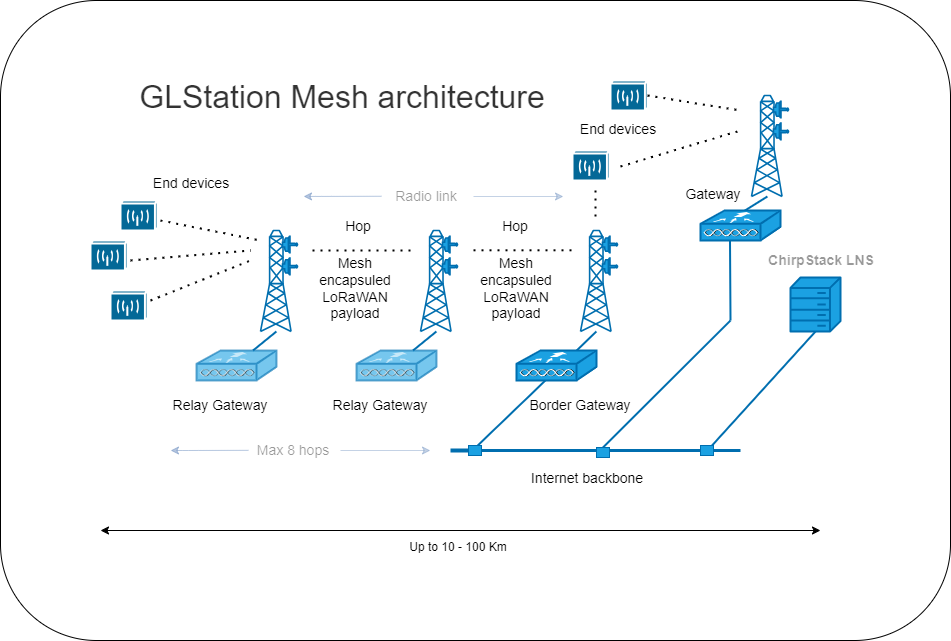

The diagram above was exported from draw.io. Its source (the exported page's mxGraphModel, read from the mxfile embedded in the PNG):
<mxGraphModel dx="1647" dy="1733" grid="1" gridSize="10" guides="1" tooltips="1" connect="1" arrows="1" fold="1" page="1" pageScale="1" pageWidth="850" pageHeight="1100" math="0" shadow="0">
  <root>
    <mxCell id="0" />
    <mxCell id="1" parent="0" />
    <mxCell id="70" value="" style="rounded=1;whiteSpace=wrap;html=1;fontSize=12;" parent="1" vertex="1">
      <mxGeometry x="-60" y="-50" width="950" height="640" as="geometry" />
    </mxCell>
    <mxCell id="2" value="" style="shape=mxgraph.cisco.wireless.radio_tower;sketch=0;html=1;pointerEvents=1;dashed=0;fillColor=#1ba1e2;strokeColor=#006EAF;strokeWidth=2;verticalLabelPosition=bottom;verticalAlign=top;align=center;outlineConnect=0;fontColor=#ffffff;" parent="1" vertex="1">
      <mxGeometry x="200" y="180" width="37" height="101" as="geometry" />
    </mxCell>
    <mxCell id="3" value="" style="shape=mxgraph.cisco.wireless.radio_tower;sketch=0;html=1;pointerEvents=1;dashed=0;fillColor=#1ba1e2;strokeColor=#006EAF;strokeWidth=2;verticalLabelPosition=bottom;verticalAlign=top;align=center;outlineConnect=0;flipV=0;flipH=0;fontColor=#ffffff;" parent="1" vertex="1">
      <mxGeometry x="360" y="180" width="37" height="101" as="geometry" />
    </mxCell>
    <mxCell id="5" value="" style="shape=mxgraph.cisco.wireless.radio_tower;sketch=0;html=1;pointerEvents=1;dashed=0;fillColor=#1ba1e2;strokeColor=#006EAF;strokeWidth=2;verticalLabelPosition=bottom;verticalAlign=top;align=center;outlineConnect=0;flipV=0;flipH=0;fontColor=#ffffff;" parent="1" vertex="1">
      <mxGeometry x="520" y="180" width="37" height="101" as="geometry" />
    </mxCell>
    <mxCell id="9" value="" style="shape=mxgraph.cisco.wireless.wireless_transport;sketch=0;html=1;pointerEvents=1;dashed=0;fillColor=#036897;strokeColor=#ffffff;strokeWidth=2;verticalLabelPosition=bottom;verticalAlign=top;align=center;outlineConnect=0;" parent="1" vertex="1">
      <mxGeometry x="50" y="240" width="37" height="30" as="geometry" />
    </mxCell>
    <mxCell id="10" value="" style="shape=mxgraph.cisco.wireless.wireless_transport;sketch=0;html=1;pointerEvents=1;dashed=0;fillColor=#036897;strokeColor=#ffffff;strokeWidth=2;verticalLabelPosition=bottom;verticalAlign=top;align=center;outlineConnect=0;" parent="1" vertex="1">
      <mxGeometry x="30" y="190" width="37" height="30" as="geometry" />
    </mxCell>
    <mxCell id="11" value="" style="shape=mxgraph.cisco.wireless.wireless_transport;sketch=0;html=1;pointerEvents=1;dashed=0;fillColor=#036897;strokeColor=#ffffff;strokeWidth=2;verticalLabelPosition=bottom;verticalAlign=top;align=center;outlineConnect=0;" parent="1" vertex="1">
      <mxGeometry x="60" y="150" width="37" height="30" as="geometry" />
    </mxCell>
    <mxCell id="16" value="" style="endArrow=none;html=1;startArrow=none;strokeWidth=3;fillColor=#1ba1e2;strokeColor=#006EAF;" parent="1" source="22" edge="1">
      <mxGeometry width="50" height="50" relative="1" as="geometry">
        <mxPoint x="390" y="400" as="sourcePoint" />
        <mxPoint x="680" y="400" as="targetPoint" />
      </mxGeometry>
    </mxCell>
    <mxCell id="18" value="" style="endArrow=none;html=1;entryX=0.5;entryY=1;entryDx=0;entryDy=0;entryPerimeter=0;strokeWidth=2;fillColor=#1ba1e2;strokeColor=#006EAF;" parent="1" target="13" edge="1">
      <mxGeometry width="50" height="50" relative="1" as="geometry">
        <mxPoint x="647" y="400" as="sourcePoint" />
        <mxPoint x="697" y="350" as="targetPoint" />
      </mxGeometry>
    </mxCell>
    <mxCell id="21" value="" style="endArrow=none;html=1;entryX=0.43;entryY=1;entryDx=0;entryDy=0;entryPerimeter=0;strokeWidth=2;fillColor=#1ba1e2;strokeColor=#006EAF;" parent="1" target="5" edge="1">
      <mxGeometry width="50" height="50" relative="1" as="geometry">
        <mxPoint x="411.9999999999998" y="400" as="sourcePoint" />
        <mxPoint x="520.0000000000002" y="281" as="targetPoint" />
      </mxGeometry>
    </mxCell>
    <mxCell id="27" value="" style="endArrow=none;html=1;strokeWidth=4;fillColor=#1ba1e2;strokeColor=#006EAF;" parent="1" target="22" edge="1">
      <mxGeometry width="50" height="50" relative="1" as="geometry">
        <mxPoint x="390" y="400" as="sourcePoint" />
        <mxPoint x="647" y="400" as="targetPoint" />
      </mxGeometry>
    </mxCell>
    <mxCell id="22" value="" style="rounded=1;whiteSpace=wrap;html=1;arcSize=0;fillColor=#1ba1e2;fontColor=#ffffff;strokeColor=#006EAF;" parent="1" vertex="1">
      <mxGeometry x="408" y="395" width="13" height="10" as="geometry" />
    </mxCell>
    <mxCell id="28" value="" style="rounded=1;whiteSpace=wrap;html=1;arcSize=0;fillColor=#1ba1e2;fontColor=#ffffff;strokeColor=#006EAF;" parent="1" vertex="1">
      <mxGeometry x="640" y="395" width="13" height="10" as="geometry" />
    </mxCell>
    <mxCell id="32" value="" style="endArrow=none;dashed=1;html=1;dashPattern=1 3;strokeWidth=2;" parent="1" edge="1">
      <mxGeometry width="50" height="50" relative="1" as="geometry">
        <mxPoint x="100" y="170" as="sourcePoint" />
        <mxPoint x="200" y="190" as="targetPoint" />
      </mxGeometry>
    </mxCell>
    <mxCell id="33" value="" style="endArrow=none;dashed=1;html=1;dashPattern=1 3;strokeWidth=2;" parent="1" edge="1">
      <mxGeometry width="50" height="50" relative="1" as="geometry">
        <mxPoint x="70" y="210" as="sourcePoint" />
        <mxPoint x="190" y="200" as="targetPoint" />
      </mxGeometry>
    </mxCell>
    <mxCell id="34" value="" style="endArrow=none;dashed=1;html=1;dashPattern=1 3;strokeWidth=2;" parent="1" edge="1">
      <mxGeometry width="50" height="50" relative="1" as="geometry">
        <mxPoint x="90" y="250" as="sourcePoint" />
        <mxPoint x="190" y="210" as="targetPoint" />
      </mxGeometry>
    </mxCell>
    <mxCell id="35" value="ChirpStack LNS" style="rounded=0;whiteSpace=wrap;html=1;fillColor=none;strokeColor=none;fontStyle=1;fontSize=14;textOpacity=40;" parent="1" vertex="1">
      <mxGeometry x="701" y="195" width="120" height="30" as="geometry" />
    </mxCell>
    <mxCell id="36" value="&lt;span style=&quot;font-weight: normal;&quot;&gt;Internet backbone&lt;/span&gt;" style="rounded=0;whiteSpace=wrap;html=1;fillColor=none;strokeColor=none;fontStyle=1;fontSize=14;" parent="1" vertex="1">
      <mxGeometry x="456" y="413" width="142" height="30" as="geometry" />
    </mxCell>
    <mxCell id="37" value="" style="endArrow=none;dashed=1;html=1;dashPattern=1 3;strokeWidth=2;" parent="1" edge="1">
      <mxGeometry width="50" height="50" relative="1" as="geometry">
        <mxPoint x="350" y="200" as="sourcePoint" />
        <mxPoint x="250" y="200" as="targetPoint" />
      </mxGeometry>
    </mxCell>
    <mxCell id="38" value="" style="endArrow=none;dashed=1;html=1;dashPattern=1 3;strokeWidth=2;" parent="1" edge="1">
      <mxGeometry width="50" height="50" relative="1" as="geometry">
        <mxPoint x="511" y="199.8" as="sourcePoint" />
        <mxPoint x="411" y="199.8" as="targetPoint" />
      </mxGeometry>
    </mxCell>
    <mxCell id="13" value="" style="shape=mxgraph.cisco.misc.hp_mini;sketch=0;html=1;pointerEvents=1;dashed=0;fillColor=#1ba1e2;strokeColor=#006EAF;strokeWidth=2;verticalLabelPosition=bottom;verticalAlign=top;align=center;outlineConnect=0;fontColor=#ffffff;" parent="1" vertex="1">
      <mxGeometry x="730" y="227" width="50" height="54" as="geometry" />
    </mxCell>
    <mxCell id="7" value="" style="shape=mxgraph.cisco.wireless.wlan_controller;sketch=0;html=1;pointerEvents=1;dashed=0;fillColor=#1ba1e2;strokeColor=#006EAF;strokeWidth=2;verticalLabelPosition=bottom;verticalAlign=top;align=center;outlineConnect=0;fontColor=#ffffff;" parent="1" vertex="1">
      <mxGeometry x="456" y="300" width="80" height="30" as="geometry" />
    </mxCell>
    <mxCell id="39" value="Border Gateway" style="rounded=0;whiteSpace=wrap;html=1;fillColor=none;strokeColor=none;fontSize=14;" parent="1" vertex="1">
      <mxGeometry x="460" y="340" width="120" height="30" as="geometry" />
    </mxCell>
    <mxCell id="40" value="" style="shape=mxgraph.cisco.wireless.radio_tower;sketch=0;html=1;pointerEvents=1;dashed=0;fillColor=#1ba1e2;strokeColor=#006EAF;strokeWidth=2;verticalLabelPosition=bottom;verticalAlign=top;align=center;outlineConnect=0;flipV=0;flipH=0;fontColor=#ffffff;" parent="1" vertex="1">
      <mxGeometry x="691" y="45" width="37" height="101" as="geometry" />
    </mxCell>
    <mxCell id="43" value="" style="shape=mxgraph.cisco.wireless.wireless_transport;sketch=0;html=1;pointerEvents=1;dashed=0;fillColor=#036897;strokeColor=#ffffff;strokeWidth=2;verticalLabelPosition=bottom;verticalAlign=top;align=center;outlineConnect=0;" parent="1" vertex="1">
      <mxGeometry x="550" y="30" width="37" height="30" as="geometry" />
    </mxCell>
    <mxCell id="46" value="" style="endArrow=none;html=1;strokeWidth=2;startArrow=none;exitX=0.5;exitY=0;exitDx=0;exitDy=0;fillColor=#1ba1e2;strokeColor=#006EAF;" parent="1" source="47" edge="1">
      <mxGeometry width="50" height="50" relative="1" as="geometry">
        <mxPoint x="550" y="390" as="sourcePoint" />
        <mxPoint x="670" y="270" as="targetPoint" />
      </mxGeometry>
    </mxCell>
    <mxCell id="50" value="" style="endArrow=none;html=1;strokeWidth=2;startArrow=none;fillColor=#1ba1e2;strokeColor=#006EAF;" parent="1" edge="1">
      <mxGeometry width="50" height="50" relative="1" as="geometry">
        <mxPoint x="670" y="270" as="sourcePoint" />
        <mxPoint x="669.5" y="190.5" as="targetPoint" />
      </mxGeometry>
    </mxCell>
    <mxCell id="51" value="Gateway" style="rounded=0;whiteSpace=wrap;html=1;fillColor=none;strokeColor=none;fontSize=14;" parent="1" vertex="1">
      <mxGeometry x="620" y="129" width="66" height="30" as="geometry" />
    </mxCell>
    <mxCell id="52" value="" style="endArrow=none;dashed=1;html=1;dashPattern=1 3;strokeWidth=2;" parent="1" edge="1">
      <mxGeometry width="50" height="50" relative="1" as="geometry">
        <mxPoint x="587" y="45" as="sourcePoint" />
        <mxPoint x="680" y="60" as="targetPoint" />
      </mxGeometry>
    </mxCell>
    <mxCell id="53" value="" style="endArrow=none;html=1;strokeWidth=2;entryX=0.43;entryY=1;entryDx=0;entryDy=0;entryPerimeter=0;fillColor=#1ba1e2;strokeColor=#006EAF;" parent="1" target="40" edge="1">
      <mxGeometry width="50" height="50" relative="1" as="geometry">
        <mxPoint x="684.5" y="160" as="sourcePoint" />
        <mxPoint x="734.5" y="110" as="targetPoint" />
      </mxGeometry>
    </mxCell>
    <mxCell id="54" value="" style="endArrow=classic;startArrow=classic;html=1;strokeWidth=1;" parent="1" edge="1">
      <mxGeometry width="50" height="50" relative="1" as="geometry">
        <mxPoint x="40" y="480" as="sourcePoint" />
        <mxPoint x="760" y="480" as="targetPoint" />
      </mxGeometry>
    </mxCell>
    <mxCell id="56" value="Relay Gateway" style="rounded=0;whiteSpace=wrap;html=1;fillColor=none;strokeColor=none;fontSize=14;" parent="1" vertex="1">
      <mxGeometry x="110" y="340" width="100" height="30" as="geometry" />
    </mxCell>
    <mxCell id="57" value="Relay Gateway" style="rounded=0;whiteSpace=wrap;html=1;fillColor=none;strokeColor=none;fontSize=14;" parent="1" vertex="1">
      <mxGeometry x="270" y="340" width="100" height="30" as="geometry" />
    </mxCell>
    <mxCell id="58" value="" style="endArrow=none;dashed=1;html=1;dashPattern=1 3;strokeWidth=2;" parent="1" edge="1">
      <mxGeometry width="50" height="50" relative="1" as="geometry">
        <mxPoint x="560" y="116" as="sourcePoint" />
        <mxPoint x="680" y="80" as="targetPoint" />
      </mxGeometry>
    </mxCell>
    <mxCell id="59" value="Up to 10 - 100 Km" style="rounded=0;whiteSpace=wrap;html=1;fillColor=none;strokeColor=none;" parent="1" vertex="1">
      <mxGeometry x="340" y="482" width="116" height="30" as="geometry" />
    </mxCell>
    <mxCell id="60" value="End devices" style="rounded=0;whiteSpace=wrap;html=1;fillColor=none;strokeColor=none;fontSize=14;" parent="1" vertex="1">
      <mxGeometry x="81" y="118" width="100" height="30" as="geometry" />
    </mxCell>
    <mxCell id="61" value="End devices" style="rounded=0;whiteSpace=wrap;html=1;fillColor=none;strokeColor=none;fontSize=14;" parent="1" vertex="1">
      <mxGeometry x="508" y="64" width="100" height="30" as="geometry" />
    </mxCell>
    <mxCell id="62" value="Hop" style="rounded=0;whiteSpace=wrap;html=1;fillColor=none;strokeColor=none;fontSize=14;" parent="1" vertex="1">
      <mxGeometry x="278" y="161" width="40" height="30" as="geometry" />
    </mxCell>
    <mxCell id="63" value="Hop" style="rounded=0;whiteSpace=wrap;html=1;fillColor=none;strokeColor=none;fontSize=14;" parent="1" vertex="1">
      <mxGeometry x="435" y="161" width="40" height="30" as="geometry" />
    </mxCell>
    <mxCell id="64" value="" style="endArrow=none;html=1;entryX=0.43;entryY=1;entryDx=0;entryDy=0;entryPerimeter=0;strokeWidth=2;fillColor=#1ba1e2;strokeColor=#006EAF;" parent="1" target="3" edge="1">
      <mxGeometry width="50" height="50" relative="1" as="geometry">
        <mxPoint x="352.5499999999998" y="300" as="sourcePoint" />
        <mxPoint x="476.4600000000001" y="181" as="targetPoint" />
      </mxGeometry>
    </mxCell>
    <mxCell id="65" value="" style="endArrow=none;html=1;entryX=0.43;entryY=1;entryDx=0;entryDy=0;entryPerimeter=0;strokeWidth=2;fillColor=#1ba1e2;strokeColor=#006EAF;" parent="1" edge="1">
      <mxGeometry width="50" height="50" relative="1" as="geometry">
        <mxPoint x="192.54999999999973" y="300" as="sourcePoint" />
        <mxPoint x="215.91000000000008" y="281" as="targetPoint" />
      </mxGeometry>
    </mxCell>
    <mxCell id="66" value="GLStation Mesh architecture" style="rounded=0;whiteSpace=wrap;html=1;fillColor=none;strokeColor=none;fontSize=32;textOpacity=80;" parent="1" vertex="1">
      <mxGeometry x="72" y="15" width="420" height="64" as="geometry" />
    </mxCell>
    <mxCell id="6" value="" style="shape=mxgraph.cisco.wireless.wlan_controller;sketch=0;html=1;pointerEvents=1;dashed=0;fillColor=#1ba1e2;strokeColor=#006EAF;strokeWidth=2;verticalLabelPosition=bottom;verticalAlign=top;align=center;outlineConnect=0;opacity=60;fontColor=#ffffff;" parent="1" vertex="1">
      <mxGeometry x="296" y="300" width="80" height="30" as="geometry" />
    </mxCell>
    <mxCell id="4" value="" style="shape=mxgraph.cisco.wireless.wlan_controller;sketch=0;html=1;pointerEvents=1;dashed=0;fillColor=#1ba1e2;strokeColor=#006EAF;strokeWidth=2;verticalLabelPosition=bottom;verticalAlign=top;align=center;outlineConnect=0;opacity=60;fontColor=#ffffff;" parent="1" vertex="1">
      <mxGeometry x="136" y="300" width="80" height="30" as="geometry" />
    </mxCell>
    <mxCell id="67" value="Mesh encapsuled LoRaWAN payload" style="rounded=0;whiteSpace=wrap;html=1;fillColor=none;strokeColor=none;fontSize=14;" parent="1" vertex="1">
      <mxGeometry x="250" y="223" width="90" height="30" as="geometry" />
    </mxCell>
    <mxCell id="68" value="Mesh encapsuled LoRaWAN payload" style="rounded=0;whiteSpace=wrap;html=1;fillColor=none;strokeColor=none;fontSize=14;" parent="1" vertex="1">
      <mxGeometry x="412" y="223" width="88" height="30" as="geometry" />
    </mxCell>
    <mxCell id="41" value="" style="shape=mxgraph.cisco.wireless.wlan_controller;sketch=0;html=1;pointerEvents=1;dashed=0;fillColor=#1ba1e2;strokeColor=#006EAF;strokeWidth=2;verticalLabelPosition=bottom;verticalAlign=top;align=center;outlineConnect=0;fontColor=#ffffff;" parent="1" vertex="1">
      <mxGeometry x="640" y="160" width="80" height="30" as="geometry" />
    </mxCell>
    <mxCell id="71" value="" style="shape=mxgraph.cisco.wireless.wireless_transport;sketch=0;html=1;pointerEvents=1;dashed=0;fillColor=#036897;strokeColor=#ffffff;strokeWidth=2;verticalLabelPosition=bottom;verticalAlign=top;align=center;outlineConnect=0;" parent="1" vertex="1">
      <mxGeometry x="512" y="100" width="37" height="30" as="geometry" />
    </mxCell>
    <mxCell id="47" value="" style="rounded=1;whiteSpace=wrap;html=1;arcSize=0;fillColor=#1ba1e2;fontColor=#ffffff;strokeColor=#006EAF;" parent="1" vertex="1">
      <mxGeometry x="536" y="397" width="13" height="10" as="geometry" />
    </mxCell>
    <mxCell id="74" value="" style="endArrow=none;dashed=1;html=1;dashPattern=1 3;strokeWidth=2;" parent="1" edge="1">
      <mxGeometry width="50" height="50" relative="1" as="geometry">
        <mxPoint x="535" y="140" as="sourcePoint" />
        <mxPoint x="535" y="170" as="targetPoint" />
      </mxGeometry>
    </mxCell>
    <mxCell id="76" value="Max 8 hops" style="rounded=0;whiteSpace=wrap;html=1;fillColor=none;strokeColor=none;fontSize=14;textOpacity=40;" parent="1" vertex="1">
      <mxGeometry x="188" y="385" width="90" height="30" as="geometry" />
    </mxCell>
    <mxCell id="78" value="" style="endArrow=classic;startArrow=none;html=1;startFill=0;fillColor=#dae8fc;gradientColor=#7ea6e0;strokeColor=#6c8ebf;opacity=40;" parent="1" edge="1">
      <mxGeometry width="50" height="50" relative="1" as="geometry">
        <mxPoint x="280" y="400" as="sourcePoint" />
        <mxPoint x="370" y="400" as="targetPoint" />
      </mxGeometry>
    </mxCell>
    <mxCell id="79" value="" style="endArrow=none;startArrow=classic;html=1;entryX=0.447;entryY=0.714;entryDx=0;entryDy=0;entryPerimeter=0;endFill=0;fillColor=#dae8fc;strokeColor=#6c8ebf;gradientColor=#7ea6e0;opacity=50;" parent="1" edge="1">
      <mxGeometry width="50" height="50" relative="1" as="geometry">
        <mxPoint x="110" y="400" as="sourcePoint" />
        <mxPoint x="187.99999999999994" y="399.83000000000004" as="targetPoint" />
        <Array as="points">
          <mxPoint x="128.05" y="399.99" />
        </Array>
      </mxGeometry>
    </mxCell>
    <mxCell id="82" value="Radio link" style="rounded=0;whiteSpace=wrap;html=1;fillColor=none;strokeColor=none;fontSize=14;textOpacity=40;" parent="1" vertex="1">
      <mxGeometry x="321" y="131" width="90" height="30" as="geometry" />
    </mxCell>
    <mxCell id="83" value="" style="endArrow=classic;startArrow=none;html=1;startFill=0;fillColor=#dae8fc;gradientColor=#7ea6e0;strokeColor=#6c8ebf;opacity=40;" parent="1" edge="1">
      <mxGeometry width="50" height="50" relative="1" as="geometry">
        <mxPoint x="413.0000000000002" y="145.99999999999977" as="sourcePoint" />
        <mxPoint x="503" y="145.99999999999977" as="targetPoint" />
      </mxGeometry>
    </mxCell>
    <mxCell id="84" value="" style="endArrow=none;startArrow=classic;html=1;entryX=0.447;entryY=0.714;entryDx=0;entryDy=0;entryPerimeter=0;endFill=0;fillColor=#dae8fc;strokeColor=#6c8ebf;gradientColor=#7ea6e0;opacity=50;" parent="1" edge="1">
      <mxGeometry width="50" height="50" relative="1" as="geometry">
        <mxPoint x="243" y="145.92999999999978" as="sourcePoint" />
        <mxPoint x="321" y="145.75999999999993" as="targetPoint" />
        <Array as="points">
          <mxPoint x="261.05" y="145.92000000000002" />
        </Array>
      </mxGeometry>
    </mxCell>
  </root>
</mxGraphModel>